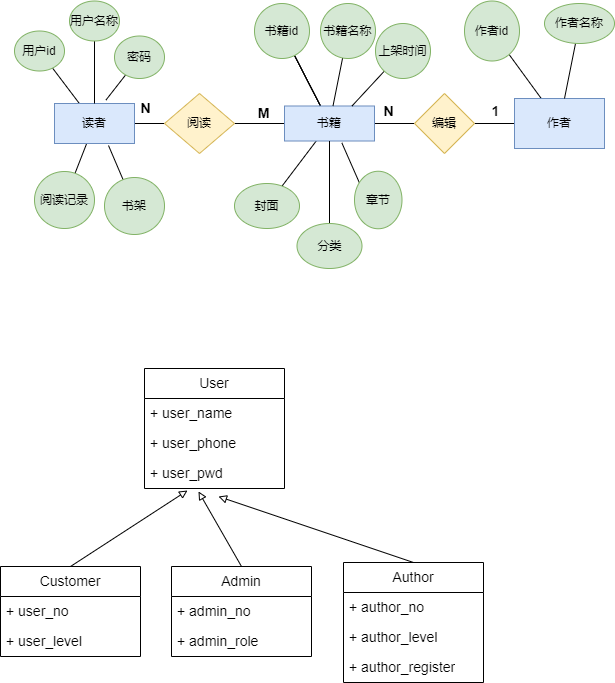

The diagram above was exported from draw.io. Its source (the exported page's mxGraphModel, read from the mxfile embedded in the PNG):
<mxGraphModel dx="645" dy="432" grid="0" gridSize="10" guides="1" tooltips="1" connect="1" arrows="0" fold="1" page="1" pageScale="1" pageWidth="827" pageHeight="1169" math="0" shadow="0">
  <root>
    <mxCell id="0" />
    <mxCell id="1" parent="0" />
    <mxCell id="4" value="" style="edgeStyle=none;html=1;endArrow=none;endFill=0;" edge="1" parent="1" source="2" target="3">
      <mxGeometry relative="1" as="geometry" />
    </mxCell>
    <mxCell id="31" value="" style="edgeStyle=none;html=1;endArrow=none;endFill=0;" edge="1" parent="1" source="2" target="30">
      <mxGeometry relative="1" as="geometry" />
    </mxCell>
    <mxCell id="35" value="" style="edgeStyle=none;html=1;endArrow=none;endFill=0;" edge="1" parent="1" source="2" target="34">
      <mxGeometry relative="1" as="geometry" />
    </mxCell>
    <mxCell id="2" value="读者" style="rounded=0;whiteSpace=wrap;html=1;fillColor=#dae8fc;strokeColor=#6c8ebf;" vertex="1" parent="1">
      <mxGeometry x="120" y="220" width="80" height="40" as="geometry" />
    </mxCell>
    <mxCell id="6" value="" style="edgeStyle=none;html=1;endArrow=none;endFill=0;" edge="1" parent="1" source="3" target="5">
      <mxGeometry relative="1" as="geometry" />
    </mxCell>
    <mxCell id="3" value="阅读" style="rhombus;whiteSpace=wrap;html=1;fillColor=#fff2cc;strokeColor=#d6b656;" vertex="1" parent="1">
      <mxGeometry x="230" y="210" width="70" height="60" as="geometry" />
    </mxCell>
    <mxCell id="8" value="" style="edgeStyle=none;html=1;endArrow=none;endFill=0;" edge="1" parent="1" source="5" target="7">
      <mxGeometry relative="1" as="geometry" />
    </mxCell>
    <mxCell id="14" value="" style="edgeStyle=none;html=1;endArrow=none;endFill=0;" edge="1" parent="1" source="5" target="13">
      <mxGeometry relative="1" as="geometry" />
    </mxCell>
    <mxCell id="15" value="" style="edgeStyle=none;html=1;endArrow=none;endFill=0;" edge="1" parent="1" source="5" target="13">
      <mxGeometry relative="1" as="geometry" />
    </mxCell>
    <mxCell id="16" value="" style="edgeStyle=none;html=1;endArrow=none;endFill=0;" edge="1" parent="1" source="5" target="13">
      <mxGeometry relative="1" as="geometry" />
    </mxCell>
    <mxCell id="24" value="" style="edgeStyle=none;html=1;endArrow=none;endFill=0;" edge="1" parent="1" source="5" target="23">
      <mxGeometry relative="1" as="geometry" />
    </mxCell>
    <mxCell id="36" value="" style="edgeStyle=none;html=1;endArrow=none;endFill=0;" edge="1" parent="1" source="5" target="25">
      <mxGeometry relative="1" as="geometry" />
    </mxCell>
    <mxCell id="5" value="书籍" style="whiteSpace=wrap;html=1;fillColor=#dae8fc;strokeColor=#6c8ebf;" vertex="1" parent="1">
      <mxGeometry x="350" y="222.5" width="90" height="35" as="geometry" />
    </mxCell>
    <mxCell id="10" value="" style="edgeStyle=none;html=1;endArrow=none;endFill=0;" edge="1" parent="1" source="7" target="9">
      <mxGeometry relative="1" as="geometry" />
    </mxCell>
    <mxCell id="7" value="编辑" style="rhombus;whiteSpace=wrap;html=1;fillColor=#fff2cc;strokeColor=#d6b656;" vertex="1" parent="1">
      <mxGeometry x="480" y="210" width="60" height="60" as="geometry" />
    </mxCell>
    <mxCell id="20" value="" style="edgeStyle=none;html=1;endArrow=none;endFill=0;" edge="1" parent="1" source="9" target="19">
      <mxGeometry relative="1" as="geometry" />
    </mxCell>
    <mxCell id="9" value="作者" style="whiteSpace=wrap;html=1;fillColor=#dae8fc;strokeColor=#6c8ebf;" vertex="1" parent="1">
      <mxGeometry x="580" y="215" width="90" height="50" as="geometry" />
    </mxCell>
    <mxCell id="13" value="书籍id" style="ellipse;whiteSpace=wrap;html=1;fillColor=#d5e8d4;strokeColor=#82b366;" vertex="1" parent="1">
      <mxGeometry x="320" y="120" width="55" height="55" as="geometry" />
    </mxCell>
    <mxCell id="18" value="" style="edgeStyle=none;html=1;endArrow=none;endFill=0;" edge="1" parent="1" source="17" target="5">
      <mxGeometry relative="1" as="geometry" />
    </mxCell>
    <mxCell id="17" value="书籍名称" style="ellipse;whiteSpace=wrap;html=1;fillColor=#d5e8d4;strokeColor=#82b366;" vertex="1" parent="1">
      <mxGeometry x="386" y="120" width="55" height="55" as="geometry" />
    </mxCell>
    <mxCell id="19" value="作者id" style="ellipse;whiteSpace=wrap;html=1;fillColor=#d5e8d4;strokeColor=#82b366;" vertex="1" parent="1">
      <mxGeometry x="530" y="117.5" width="55" height="60" as="geometry" />
    </mxCell>
    <mxCell id="22" value="" style="edgeStyle=none;html=1;endArrow=none;endFill=0;" edge="1" parent="1" source="21" target="9">
      <mxGeometry relative="1" as="geometry" />
    </mxCell>
    <mxCell id="21" value="作者名称" style="ellipse;whiteSpace=wrap;html=1;fillColor=#d5e8d4;strokeColor=#82b366;" vertex="1" parent="1">
      <mxGeometry x="610" y="120" width="70" height="40" as="geometry" />
    </mxCell>
    <mxCell id="23" value="封面" style="ellipse;whiteSpace=wrap;html=1;fillColor=#d5e8d4;strokeColor=#82b366;" vertex="1" parent="1">
      <mxGeometry x="300" y="300" width="65" height="45" as="geometry" />
    </mxCell>
    <mxCell id="26" value="" style="edgeStyle=none;html=1;endArrow=none;endFill=0;entryX=0.637;entryY=1.052;entryDx=0;entryDy=0;entryPerimeter=0;exitX=0.158;exitY=0.304;exitDx=0;exitDy=0;exitPerimeter=0;" edge="1" parent="1" source="38" target="5">
      <mxGeometry relative="1" as="geometry" />
    </mxCell>
    <mxCell id="37" value="" style="edgeStyle=none;html=1;endArrow=none;endFill=0;" edge="1" parent="1" source="25" target="5">
      <mxGeometry relative="1" as="geometry" />
    </mxCell>
    <mxCell id="25" value="分类" style="ellipse;whiteSpace=wrap;html=1;fillColor=#d5e8d4;strokeColor=#82b366;" vertex="1" parent="1">
      <mxGeometry x="362.5" y="340" width="65" height="45" as="geometry" />
    </mxCell>
    <mxCell id="28" value="" style="edgeStyle=none;html=1;endArrow=none;endFill=0;entryX=0.75;entryY=0;entryDx=0;entryDy=0;" edge="1" parent="1" source="27" target="5">
      <mxGeometry relative="1" as="geometry" />
    </mxCell>
    <mxCell id="27" value="上架时间" style="ellipse;whiteSpace=wrap;html=1;fillColor=#d5e8d4;strokeColor=#82b366;" vertex="1" parent="1">
      <mxGeometry x="441" y="140" width="55" height="55" as="geometry" />
    </mxCell>
    <mxCell id="30" value="用户id" style="ellipse;whiteSpace=wrap;html=1;rounded=0;fillColor=#d5e8d4;strokeColor=#82b366;" vertex="1" parent="1">
      <mxGeometry x="80" y="147.5" width="50" height="40" as="geometry" />
    </mxCell>
    <mxCell id="33" value="" style="edgeStyle=none;html=1;endArrow=none;endFill=0;" edge="1" parent="1" source="32" target="2">
      <mxGeometry relative="1" as="geometry" />
    </mxCell>
    <mxCell id="32" value="用户名称" style="ellipse;whiteSpace=wrap;html=1;rounded=0;fillColor=#d5e8d4;strokeColor=#82b366;" vertex="1" parent="1">
      <mxGeometry x="135" y="117.5" width="50" height="40" as="geometry" />
    </mxCell>
    <mxCell id="34" value="阅读记录" style="ellipse;whiteSpace=wrap;html=1;rounded=0;fillColor=#d5e8d4;strokeColor=#82b366;" vertex="1" parent="1">
      <mxGeometry x="100" y="288" width="60" height="57" as="geometry" />
    </mxCell>
    <mxCell id="38" value="章节" style="ellipse;whiteSpace=wrap;html=1;fillColor=#d5e8d4;strokeColor=#82b366;" vertex="1" parent="1">
      <mxGeometry x="420" y="287.75" width="47.5" height="57.5" as="geometry" />
    </mxCell>
    <mxCell id="41" value="" style="edgeStyle=none;html=1;endArrow=none;endFill=0;entryX=0.675;entryY=1.05;entryDx=0;entryDy=0;entryPerimeter=0;" edge="1" parent="1" source="40" target="2">
      <mxGeometry relative="1" as="geometry" />
    </mxCell>
    <mxCell id="40" value="书架" style="ellipse;whiteSpace=wrap;html=1;rounded=0;fillColor=#d5e8d4;strokeColor=#82b366;" vertex="1" parent="1">
      <mxGeometry x="170" y="294" width="60" height="57" as="geometry" />
    </mxCell>
    <mxCell id="43" value="" style="edgeStyle=none;html=1;endArrow=none;endFill=0;entryX=0.642;entryY=-0.083;entryDx=0;entryDy=0;entryPerimeter=0;" edge="1" parent="1" source="42" target="2">
      <mxGeometry relative="1" as="geometry" />
    </mxCell>
    <mxCell id="42" value="密码" style="ellipse;whiteSpace=wrap;html=1;rounded=0;fillColor=#d5e8d4;strokeColor=#82b366;" vertex="1" parent="1">
      <mxGeometry x="180" y="152.5" width="50" height="42.5" as="geometry" />
    </mxCell>
    <mxCell id="44" value="&lt;b&gt;&lt;font style=&quot;font-size: 14px;&quot;&gt;N&lt;/font&gt;&lt;/b&gt;" style="text;html=1;strokeColor=none;fillColor=none;align=center;verticalAlign=middle;whiteSpace=wrap;rounded=0;" vertex="1" parent="1">
      <mxGeometry x="193" y="215" width="37" height="19" as="geometry" />
    </mxCell>
    <mxCell id="45" value="&lt;b&gt;&lt;font style=&quot;font-size: 14px;&quot;&gt;N&lt;/font&gt;&lt;/b&gt;" style="text;html=1;strokeColor=none;fillColor=none;align=center;verticalAlign=middle;whiteSpace=wrap;rounded=0;" vertex="1" parent="1">
      <mxGeometry x="436" y="218" width="37" height="19" as="geometry" />
    </mxCell>
    <mxCell id="46" value="&lt;b&gt;&lt;font style=&quot;font-size: 14px;&quot;&gt;M&lt;/font&gt;&lt;/b&gt;" style="text;html=1;strokeColor=none;fillColor=none;align=center;verticalAlign=middle;whiteSpace=wrap;rounded=0;" vertex="1" parent="1">
      <mxGeometry x="311" y="220" width="37" height="19" as="geometry" />
    </mxCell>
    <mxCell id="47" value="&lt;b&gt;&lt;font style=&quot;font-size: 14px;&quot;&gt;1&lt;/font&gt;&lt;/b&gt;" style="text;html=1;strokeColor=none;fillColor=none;align=center;verticalAlign=middle;whiteSpace=wrap;rounded=0;" vertex="1" parent="1">
      <mxGeometry x="543" y="218" width="37" height="19" as="geometry" />
    </mxCell>
    <mxCell id="49" value="User" style="swimlane;fontStyle=0;childLayout=stackLayout;horizontal=1;startSize=30;horizontalStack=0;resizeParent=1;resizeParentMax=0;resizeLast=0;collapsible=1;marginBottom=0;whiteSpace=wrap;html=1;fontSize=14;" vertex="1" parent="1">
      <mxGeometry x="210" y="485" width="140" height="120" as="geometry" />
    </mxCell>
    <mxCell id="50" value="+ user_name" style="text;strokeColor=none;fillColor=none;align=left;verticalAlign=middle;spacingLeft=4;spacingRight=4;overflow=hidden;points=[[0,0.5],[1,0.5]];portConstraint=eastwest;rotatable=0;whiteSpace=wrap;html=1;fontSize=14;" vertex="1" parent="49">
      <mxGeometry y="30" width="140" height="30" as="geometry" />
    </mxCell>
    <mxCell id="51" value="+ user_phone" style="text;strokeColor=none;fillColor=none;align=left;verticalAlign=middle;spacingLeft=4;spacingRight=4;overflow=hidden;points=[[0,0.5],[1,0.5]];portConstraint=eastwest;rotatable=0;whiteSpace=wrap;html=1;fontSize=14;" vertex="1" parent="49">
      <mxGeometry y="60" width="140" height="30" as="geometry" />
    </mxCell>
    <mxCell id="52" value="+ user_pwd&amp;nbsp;" style="text;strokeColor=none;fillColor=none;align=left;verticalAlign=middle;spacingLeft=4;spacingRight=4;overflow=hidden;points=[[0,0.5],[1,0.5]];portConstraint=eastwest;rotatable=0;whiteSpace=wrap;html=1;fontSize=14;" vertex="1" parent="49">
      <mxGeometry y="90" width="140" height="30" as="geometry" />
    </mxCell>
    <mxCell id="53" value="Customer" style="swimlane;fontStyle=0;childLayout=stackLayout;horizontal=1;startSize=30;horizontalStack=0;resizeParent=1;resizeParentMax=0;resizeLast=0;collapsible=1;marginBottom=0;whiteSpace=wrap;html=1;fontSize=14;" vertex="1" parent="1">
      <mxGeometry x="66" y="683" width="140" height="90" as="geometry" />
    </mxCell>
    <mxCell id="54" value="+ user_no" style="text;strokeColor=none;fillColor=none;align=left;verticalAlign=middle;spacingLeft=4;spacingRight=4;overflow=hidden;points=[[0,0.5],[1,0.5]];portConstraint=eastwest;rotatable=0;whiteSpace=wrap;html=1;fontSize=14;" vertex="1" parent="53">
      <mxGeometry y="30" width="140" height="30" as="geometry" />
    </mxCell>
    <mxCell id="55" value="+ user_level" style="text;strokeColor=none;fillColor=none;align=left;verticalAlign=middle;spacingLeft=4;spacingRight=4;overflow=hidden;points=[[0,0.5],[1,0.5]];portConstraint=eastwest;rotatable=0;whiteSpace=wrap;html=1;fontSize=14;" vertex="1" parent="53">
      <mxGeometry y="60" width="140" height="30" as="geometry" />
    </mxCell>
    <mxCell id="57" value="Admin" style="swimlane;fontStyle=0;childLayout=stackLayout;horizontal=1;startSize=30;horizontalStack=0;resizeParent=1;resizeParentMax=0;resizeLast=0;collapsible=1;marginBottom=0;whiteSpace=wrap;html=1;fontSize=14;" vertex="1" parent="1">
      <mxGeometry x="237" y="683" width="140" height="90" as="geometry" />
    </mxCell>
    <mxCell id="58" value="+ admin_no" style="text;strokeColor=none;fillColor=none;align=left;verticalAlign=middle;spacingLeft=4;spacingRight=4;overflow=hidden;points=[[0,0.5],[1,0.5]];portConstraint=eastwest;rotatable=0;whiteSpace=wrap;html=1;fontSize=14;" vertex="1" parent="57">
      <mxGeometry y="30" width="140" height="30" as="geometry" />
    </mxCell>
    <mxCell id="59" value="+ admin_role" style="text;strokeColor=none;fillColor=none;align=left;verticalAlign=middle;spacingLeft=4;spacingRight=4;overflow=hidden;points=[[0,0.5],[1,0.5]];portConstraint=eastwest;rotatable=0;whiteSpace=wrap;html=1;fontSize=14;" vertex="1" parent="57">
      <mxGeometry y="60" width="140" height="30" as="geometry" />
    </mxCell>
    <mxCell id="61" value="Author" style="swimlane;fontStyle=0;childLayout=stackLayout;horizontal=1;startSize=30;horizontalStack=0;resizeParent=1;resizeParentMax=0;resizeLast=0;collapsible=1;marginBottom=0;whiteSpace=wrap;html=1;fontSize=14;" vertex="1" parent="1">
      <mxGeometry x="409" y="679" width="140" height="120" as="geometry" />
    </mxCell>
    <mxCell id="62" value="+ author_no" style="text;strokeColor=none;fillColor=none;align=left;verticalAlign=middle;spacingLeft=4;spacingRight=4;overflow=hidden;points=[[0,0.5],[1,0.5]];portConstraint=eastwest;rotatable=0;whiteSpace=wrap;html=1;fontSize=14;" vertex="1" parent="61">
      <mxGeometry y="30" width="140" height="30" as="geometry" />
    </mxCell>
    <mxCell id="63" value="+ author_level" style="text;strokeColor=none;fillColor=none;align=left;verticalAlign=middle;spacingLeft=4;spacingRight=4;overflow=hidden;points=[[0,0.5],[1,0.5]];portConstraint=eastwest;rotatable=0;whiteSpace=wrap;html=1;fontSize=14;" vertex="1" parent="61">
      <mxGeometry y="60" width="140" height="30" as="geometry" />
    </mxCell>
    <mxCell id="64" value="+ author_register" style="text;strokeColor=none;fillColor=none;align=left;verticalAlign=middle;spacingLeft=4;spacingRight=4;overflow=hidden;points=[[0,0.5],[1,0.5]];portConstraint=eastwest;rotatable=0;whiteSpace=wrap;html=1;fontSize=14;" vertex="1" parent="61">
      <mxGeometry y="90" width="140" height="30" as="geometry" />
    </mxCell>
    <mxCell id="66" value="" style="endArrow=block;html=1;fontSize=14;exitX=0.5;exitY=0;exitDx=0;exitDy=0;endFill=0;" edge="1" parent="1" source="53">
      <mxGeometry width="50" height="50" relative="1" as="geometry">
        <mxPoint x="268" y="639" as="sourcePoint" />
        <mxPoint x="253" y="607" as="targetPoint" />
      </mxGeometry>
    </mxCell>
    <mxCell id="67" value="" style="endArrow=block;html=1;fontSize=14;exitX=0.5;exitY=0;exitDx=0;exitDy=0;endFill=0;" edge="1" parent="1" source="57">
      <mxGeometry width="50" height="50" relative="1" as="geometry">
        <mxPoint x="146" y="693" as="sourcePoint" />
        <mxPoint x="264" y="608" as="targetPoint" />
      </mxGeometry>
    </mxCell>
    <mxCell id="68" value="" style="endArrow=block;html=1;fontSize=14;exitX=0.5;exitY=0;exitDx=0;exitDy=0;endFill=0;" edge="1" parent="1" source="61">
      <mxGeometry width="50" height="50" relative="1" as="geometry">
        <mxPoint x="317" y="693" as="sourcePoint" />
        <mxPoint x="284" y="613" as="targetPoint" />
      </mxGeometry>
    </mxCell>
  </root>
</mxGraphModel>